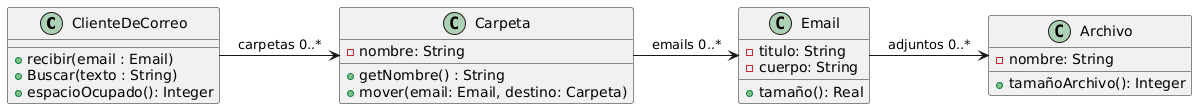

The diagram above was rendered by PlantUML. Its source (embedded in the PNG):
@startuml
Class ClienteDeCorreo {
+recibir(email : Email)
+Buscar(texto : String)
+espacioOcupado(): Integer
}

Class Carpeta {
-nombre: String

+getNombre() : String
+mover(email: Email, destino: Carpeta)
}

Class Email{
-titulo: String
-cuerpo: String

+tamaño(): Real
}

Class Archivo {
-nombre: String

+tamañoArchivo(): Integer
}
ClienteDeCorreo -> Carpeta : carpetas 0..*
Carpeta -> Email : emails 0..*
Email -> Archivo : adjuntos 0..*
@enduml